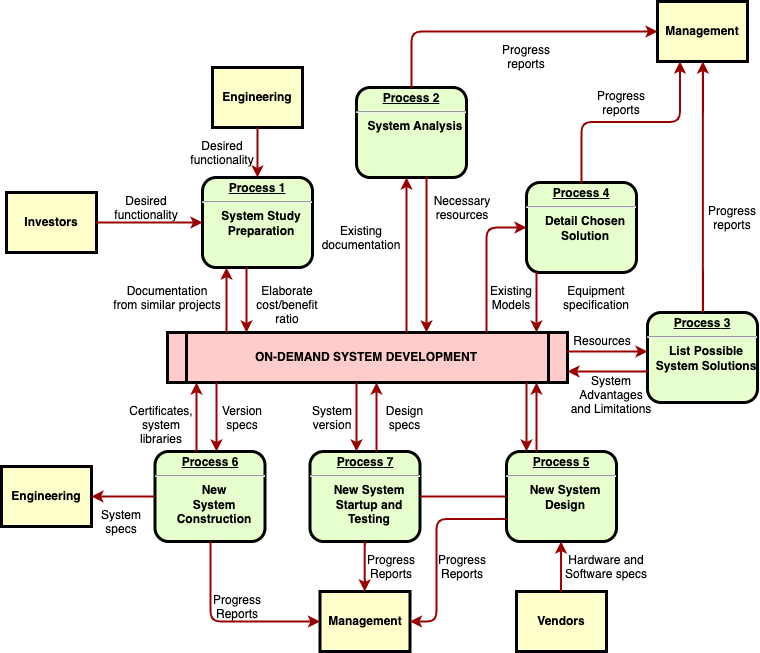

The diagram above was exported from draw.io. Its source (the exported page's mxGraphModel, read from the mxfile embedded in the PNG):
<mxGraphModel dx="1800" dy="585" grid="1" gridSize="10" guides="1" tooltips="1" connect="1" arrows="1" fold="1" page="1" pageScale="1" pageWidth="826" pageHeight="1169" background="none" math="0" shadow="0">
  <root>
    <mxCell id="0" />
    <mxCell id="1" parent="0" />
    <mxCell id="2" value="&lt;p style=&quot;margin: 0px; margin-top: 4px; text-align: center; text-decoration: underline;&quot;&gt;&lt;strong&gt;Process 1&lt;br /&gt;&lt;/strong&gt;&lt;/p&gt;&lt;hr /&gt;&lt;p style=&quot;margin: 0px; margin-left: 8px;&quot;&gt;System Study&lt;/p&gt;&lt;p style=&quot;margin: 0px; margin-left: 8px;&quot;&gt;Preparation&lt;/p&gt;" style="verticalAlign=middle;align=center;overflow=fill;fontSize=12;fontFamily=Helvetica;html=1;rounded=1;fontStyle=1;strokeWidth=3;fillColor=#E6FFCC" parent="1" vertex="1">
      <mxGeometry x="236" y="236" width="110" height="90" as="geometry" />
    </mxCell>
    <mxCell id="3" value="Engineering" style="whiteSpace=wrap;align=center;verticalAlign=middle;fontStyle=1;strokeWidth=3;fillColor=#FFFFCC" parent="1" vertex="1">
      <mxGeometry x="246" y="126" width="90" height="60" as="geometry" />
    </mxCell>
    <mxCell id="4" value="Investors" style="whiteSpace=wrap;align=center;verticalAlign=middle;fontStyle=1;strokeWidth=3;fillColor=#FFFFCC" parent="1" vertex="1">
      <mxGeometry x="40" y="251" width="90" height="60" as="geometry" />
    </mxCell>
    <mxCell id="5" value="ON-DEMAND SYSTEM DEVELOPMENT" style="shape=process;whiteSpace=wrap;align=center;verticalAlign=middle;size=0.0475;fontStyle=1;strokeWidth=3;fillColor=#FFCCCC" parent="1" vertex="1">
      <mxGeometry x="200.99999999999991" y="391" width="400" height="50" as="geometry" />
    </mxCell>
    <mxCell id="6" value="&lt;p style=&quot;margin: 0px; margin-top: 4px; text-align: center; text-decoration: underline;&quot;&gt;&lt;strong&gt;Process 2&lt;br /&gt;&lt;/strong&gt;&lt;/p&gt;&lt;hr /&gt;&lt;p style=&quot;margin: 0px; margin-left: 8px;&quot;&gt;System Analysis&lt;/p&gt;" style="verticalAlign=middle;align=center;overflow=fill;fontSize=12;fontFamily=Helvetica;html=1;rounded=1;fontStyle=1;strokeWidth=3;fillColor=#E6FFCC" parent="1" vertex="1">
      <mxGeometry x="390" y="146" width="110" height="90" as="geometry" />
    </mxCell>
    <mxCell id="7" value="&lt;p style=&quot;margin: 0px; margin-top: 4px; text-align: center; text-decoration: underline;&quot;&gt;&lt;strong&gt;&lt;strong&gt;Process&lt;/strong&gt; 3&lt;br /&gt;&lt;/strong&gt;&lt;/p&gt;&lt;hr /&gt;&lt;p style=&quot;margin: 0px; margin-left: 8px;&quot;&gt;List Possible&lt;/p&gt;&lt;p style=&quot;margin: 0px; margin-left: 8px;&quot;&gt;System Solutions&lt;/p&gt;" style="verticalAlign=middle;align=center;overflow=fill;fontSize=12;fontFamily=Helvetica;html=1;rounded=1;fontStyle=1;strokeWidth=3;fillColor=#E6FFCC" parent="1" vertex="1">
      <mxGeometry x="681" y="371" width="110" height="90" as="geometry" />
    </mxCell>
    <mxCell id="8" value="&lt;p style=&quot;margin: 0px; margin-top: 4px; text-align: center; text-decoration: underline;&quot;&gt;&lt;strong&gt;&lt;strong&gt;Process&lt;/strong&gt; 4&lt;br /&gt;&lt;/strong&gt;&lt;/p&gt;&lt;hr /&gt;&lt;p style=&quot;margin: 0px; margin-left: 8px;&quot;&gt;Detail Chosen&lt;/p&gt;&lt;p style=&quot;margin: 0px; margin-left: 8px;&quot;&gt;Solution&lt;/p&gt;" style="verticalAlign=middle;align=center;overflow=fill;fontSize=12;fontFamily=Helvetica;html=1;rounded=1;fontStyle=1;strokeWidth=3;fillColor=#E6FFCC" parent="1" vertex="1">
      <mxGeometry x="560" y="241" width="110" height="90" as="geometry" />
    </mxCell>
    <mxCell id="9" value="&lt;p style=&quot;margin: 0px; margin-top: 4px; text-align: center; text-decoration: underline;&quot;&gt;&lt;strong&gt;&lt;strong&gt;Process&lt;/strong&gt; 5&lt;br /&gt;&lt;/strong&gt;&lt;/p&gt;&lt;hr /&gt;&lt;p style=&quot;margin: 0px; margin-left: 8px;&quot;&gt;New System&lt;/p&gt;&lt;p style=&quot;margin: 0px; margin-left: 8px;&quot;&gt;Design&lt;/p&gt;" style="verticalAlign=middle;align=center;overflow=fill;fontSize=12;fontFamily=Helvetica;html=1;rounded=1;fontStyle=1;strokeWidth=3;fillColor=#E6FFCC" parent="1" vertex="1">
      <mxGeometry x="540" y="510" width="110" height="90" as="geometry" />
    </mxCell>
    <mxCell id="10" value="&lt;p style=&quot;margin: 0px; margin-top: 4px; text-align: center; text-decoration: underline;&quot;&gt;&lt;strong&gt;&lt;strong&gt;Process&lt;/strong&gt; 6&lt;br /&gt;&lt;/strong&gt;&lt;/p&gt;&lt;hr /&gt;&lt;p style=&quot;margin: 0px; margin-left: 8px;&quot;&gt;New&lt;/p&gt;&lt;p style=&quot;margin: 0px; margin-left: 8px;&quot;&gt;System&lt;/p&gt;&lt;p style=&quot;margin: 0px; margin-left: 8px;&quot;&gt;Construction&lt;/p&gt;" style="verticalAlign=middle;align=center;overflow=fill;fontSize=12;fontFamily=Helvetica;html=1;rounded=1;fontStyle=1;strokeWidth=3;fillColor=#E6FFCC" parent="1" vertex="1">
      <mxGeometry x="188.49999999999991" y="510" width="110" height="90" as="geometry" />
    </mxCell>
    <mxCell id="12" value="Management" style="whiteSpace=wrap;align=center;verticalAlign=middle;fontStyle=1;strokeWidth=3;fillColor=#FFFFCC" parent="1" vertex="1">
      <mxGeometry x="691" y="60.00000000000002" width="90" height="60" as="geometry" />
    </mxCell>
    <mxCell id="13" value="Management" style="whiteSpace=wrap;align=center;verticalAlign=middle;fontStyle=1;strokeWidth=3;fillColor=#FFFFCC" parent="1" vertex="1">
      <mxGeometry x="353.50000000000006" y="650" width="90" height="60" as="geometry" />
    </mxCell>
    <mxCell id="14" value="Engineering" style="whiteSpace=wrap;align=center;verticalAlign=middle;fontStyle=1;strokeWidth=3;fillColor=#FFFFCC" parent="1" vertex="1">
      <mxGeometry x="34.99999999999997" y="524.9999999999999" width="90" height="60" as="geometry" />
    </mxCell>
    <mxCell id="15" value="Vendors" style="whiteSpace=wrap;align=center;verticalAlign=middle;fontStyle=1;strokeWidth=3;fillColor=#FFFFCC" parent="1" vertex="1">
      <mxGeometry x="549.9999999999999" y="650" width="90" height="60" as="geometry" />
    </mxCell>
    <mxCell id="36" value="" style="edgeStyle=none;noEdgeStyle=1;strokeColor=#990000;strokeWidth=2" parent="1" source="3" target="2" edge="1">
      <mxGeometry width="100" height="100" relative="1" as="geometry">
        <mxPoint x="20" y="250" as="sourcePoint" />
        <mxPoint x="120" y="150" as="targetPoint" />
      </mxGeometry>
    </mxCell>
    <mxCell id="37" value="" style="edgeStyle=none;noEdgeStyle=1;strokeColor=#990000;strokeWidth=2" parent="1" source="4" target="2" edge="1">
      <mxGeometry width="100" height="100" relative="1" as="geometry">
        <mxPoint x="280" y="190" as="sourcePoint" />
        <mxPoint x="380" y="90" as="targetPoint" />
      </mxGeometry>
    </mxCell>
    <mxCell id="11" value="&lt;p style=&quot;margin: 0px; margin-top: 4px; text-align: center; text-decoration: underline;&quot;&gt;&lt;strong&gt;&lt;strong&gt;Process&lt;/strong&gt; 7&lt;br /&gt;&lt;/strong&gt;&lt;/p&gt;&lt;hr /&gt;&lt;p style=&quot;margin: 0px; margin-left: 8px;&quot;&gt;New System&lt;/p&gt;&lt;p style=&quot;margin: 0px; margin-left: 8px;&quot;&gt;Startup and&lt;/p&gt;&lt;p style=&quot;margin: 0px; margin-left: 8px;&quot;&gt;Testing&lt;/p&gt;" style="verticalAlign=middle;align=center;overflow=fill;fontSize=12;fontFamily=Helvetica;html=1;rounded=1;fontStyle=1;strokeWidth=3;fillColor=#E6FFCC" parent="1" vertex="1">
      <mxGeometry x="343.49999999999994" y="510" width="110" height="90" as="geometry" />
    </mxCell>
    <mxCell id="51" value="" style="endArrow=none;noEdgeStyle=1;strokeColor=#990000;strokeWidth=2" parent="1" source="9" target="11" edge="1">
      <mxGeometry relative="1" as="geometry">
        <mxPoint x="205.00819672131135" y="481" as="sourcePoint" />
        <mxPoint x="400.32786885245895" y="650" as="targetPoint" />
      </mxGeometry>
    </mxCell>
    <mxCell id="52" value="Desired &#10;functionality" style="text;spacingTop=-5;align=center" parent="1" vertex="1">
      <mxGeometry x="165" y="251" width="30" height="20" as="geometry" />
    </mxCell>
    <mxCell id="53" value="Desired &#10;functionality" style="text;spacingTop=-5;align=center" parent="1" vertex="1">
      <mxGeometry x="241" y="196" width="30" height="20" as="geometry" />
    </mxCell>
    <mxCell id="54" value="Documentation&#10;from similar projects" style="text;spacingTop=-5;align=center" parent="1" vertex="1">
      <mxGeometry x="186" y="341" width="30" height="20" as="geometry" />
    </mxCell>
    <mxCell id="55" value="" style="edgeStyle=elbowEdgeStyle;elbow=horizontal;strokeColor=#990000;strokeWidth=2" parent="1" source="5" target="2" edge="1">
      <mxGeometry width="100" height="100" relative="1" as="geometry">
        <mxPoint x="50" y="530" as="sourcePoint" />
        <mxPoint x="150" y="430" as="targetPoint" />
        <Array as="points">
          <mxPoint x="260" y="370" />
        </Array>
      </mxGeometry>
    </mxCell>
    <mxCell id="56" value="" style="edgeStyle=elbowEdgeStyle;elbow=horizontal;strokeColor=#990000;strokeWidth=2" parent="1" source="2" target="5" edge="1">
      <mxGeometry width="100" height="100" relative="1" as="geometry">
        <mxPoint x="50" y="500" as="sourcePoint" />
        <mxPoint x="150" y="400" as="targetPoint" />
        <Array as="points">
          <mxPoint x="280" y="360" />
        </Array>
      </mxGeometry>
    </mxCell>
    <mxCell id="57" value="Elaborate&#10;cost/benefit&#10;ratio" style="text;spacingTop=-5;align=center" parent="1" vertex="1">
      <mxGeometry x="306" y="341" width="30" height="20" as="geometry" />
    </mxCell>
    <mxCell id="58" value="" style="edgeStyle=elbowEdgeStyle;elbow=horizontal;strokeColor=#990000;strokeWidth=2" parent="1" source="5" target="6" edge="1">
      <mxGeometry width="100" height="100" relative="1" as="geometry">
        <mxPoint x="380" y="370" as="sourcePoint" />
        <mxPoint x="480" y="270" as="targetPoint" />
        <Array as="points">
          <mxPoint x="440" y="310" />
        </Array>
      </mxGeometry>
    </mxCell>
    <mxCell id="59" value="" style="edgeStyle=elbowEdgeStyle;elbow=horizontal;strokeColor=#990000;strokeWidth=2" parent="1" source="6" target="5" edge="1">
      <mxGeometry width="100" height="100" relative="1" as="geometry">
        <mxPoint x="350" y="370" as="sourcePoint" />
        <mxPoint x="450" y="270" as="targetPoint" />
        <Array as="points">
          <mxPoint x="460" y="320" />
        </Array>
      </mxGeometry>
    </mxCell>
    <mxCell id="60" value="Existing&#10;documentation" style="text;spacingTop=-5;align=center" parent="1" vertex="1">
      <mxGeometry x="380.0000000000001" y="280.99999999999983" width="30" height="20" as="geometry" />
    </mxCell>
    <mxCell id="61" value="Necessary&#10;resources" style="text;spacingTop=-5;align=center" parent="1" vertex="1">
      <mxGeometry x="481.0000000000002" y="251.00000000000006" width="30" height="20" as="geometry" />
    </mxCell>
    <mxCell id="62" value="Progress&#10;reports" style="text;spacingTop=-5;align=center" parent="1" vertex="1">
      <mxGeometry x="545.0000000000001" y="100.00000000000003" width="30" height="20" as="geometry" />
    </mxCell>
    <mxCell id="63" value="Progress&#10;reports" style="text;spacingTop=-5;align=center" parent="1" vertex="1">
      <mxGeometry x="640" y="146.0000000000001" width="30" height="20" as="geometry" />
    </mxCell>
    <mxCell id="64" value="Progress&#10;reports" style="text;spacingTop=-5;align=center" parent="1" vertex="1">
      <mxGeometry x="751.0000000000001" y="261.0000000000001" width="30" height="20" as="geometry" />
    </mxCell>
    <mxCell id="65" value="" style="edgeStyle=elbowEdgeStyle;elbow=horizontal;strokeColor=#990000;strokeWidth=2" parent="1" source="6" target="12" edge="1">
      <mxGeometry width="100" height="100" relative="1" as="geometry">
        <mxPoint x="260" y="180.0000000000001" as="sourcePoint" />
        <mxPoint x="360" y="80.00000000000011" as="targetPoint" />
        <Array as="points">
          <mxPoint x="445" y="140" />
        </Array>
      </mxGeometry>
    </mxCell>
    <mxCell id="66" value="" style="edgeStyle=elbowEdgeStyle;elbow=vertical;entryX=0.25;entryY=1;strokeColor=#990000;strokeWidth=2" parent="1" source="8" target="12" edge="1">
      <mxGeometry width="100" height="100" relative="1" as="geometry">
        <mxPoint x="530" y="250" as="sourcePoint" />
        <mxPoint x="630" y="150" as="targetPoint" />
      </mxGeometry>
    </mxCell>
    <mxCell id="67" value="" style="edgeStyle=elbowEdgeStyle;elbow=horizontal;strokeColor=#990000;strokeWidth=2" parent="1" source="7" target="12" edge="1">
      <mxGeometry width="100" height="100" relative="1" as="geometry">
        <mxPoint x="660.0000000000002" y="360" as="sourcePoint" />
        <mxPoint x="760.0000000000002" y="260" as="targetPoint" />
      </mxGeometry>
    </mxCell>
    <mxCell id="68" value="" style="edgeStyle=elbowEdgeStyle;elbow=horizontal;strokeColor=#990000;strokeWidth=2" parent="1" source="8" target="5" edge="1">
      <mxGeometry width="100" height="100" relative="1" as="geometry">
        <mxPoint x="570" y="380" as="sourcePoint" />
        <mxPoint x="510" y="250" as="targetPoint" />
        <Array as="points">
          <mxPoint x="570" y="360" />
        </Array>
      </mxGeometry>
    </mxCell>
    <mxCell id="69" value="" style="edgeStyle=segmentEdgeStyle;strokeColor=#990000;strokeWidth=2" parent="1" source="5" target="8" edge="1">
      <mxGeometry width="100" height="100" relative="1" as="geometry">
        <mxPoint x="340" y="360" as="sourcePoint" />
        <mxPoint x="440" y="260" as="targetPoint" />
        <Array as="points">
          <mxPoint x="520" y="286" />
        </Array>
      </mxGeometry>
    </mxCell>
    <mxCell id="70" value="Existing&#10;Models" style="text;spacingTop=-5;align=center" parent="1" vertex="1">
      <mxGeometry x="530.0000000000002" y="340.9999999999999" width="30" height="20" as="geometry" />
    </mxCell>
    <mxCell id="71" value="Equipment&#10;specification" style="text;spacingTop=-5;align=center" parent="1" vertex="1">
      <mxGeometry x="615" y="341" width="30" height="20" as="geometry" />
    </mxCell>
    <mxCell id="72" value="" style="edgeStyle=elbowEdgeStyle;elbow=vertical;strokeColor=#990000;strokeWidth=2" parent="1" source="5" target="7" edge="1">
      <mxGeometry width="100" height="100" relative="1" as="geometry">
        <mxPoint x="500" y="500" as="sourcePoint" />
        <mxPoint x="600" y="400" as="targetPoint" />
        <Array as="points">
          <mxPoint x="650" y="410" />
        </Array>
      </mxGeometry>
    </mxCell>
    <mxCell id="73" value="" style="edgeStyle=elbowEdgeStyle;elbow=vertical;strokeColor=#990000;strokeWidth=2" parent="1" source="7" target="5" edge="1">
      <mxGeometry width="100" height="100" relative="1" as="geometry">
        <mxPoint x="460" y="500" as="sourcePoint" />
        <mxPoint x="560" y="400" as="targetPoint" />
        <Array as="points">
          <mxPoint x="650" y="430" />
        </Array>
      </mxGeometry>
    </mxCell>
    <mxCell id="74" value="Resources" style="text;spacingTop=-5;align=center" parent="1" vertex="1">
      <mxGeometry x="621" y="390.99999999999994" width="30" height="20" as="geometry" />
    </mxCell>
    <mxCell id="75" value="System &#10;Advantages &#10;and Limitations" style="text;spacingTop=-5;align=center" parent="1" vertex="1">
      <mxGeometry x="630" y="431.0000000000001" width="30" height="20" as="geometry" />
    </mxCell>
    <mxCell id="76" value="" style="edgeStyle=elbowEdgeStyle;elbow=horizontal;strokeColor=#990000;strokeWidth=2" parent="1" source="9" target="5" edge="1">
      <mxGeometry width="100" height="100" relative="1" as="geometry">
        <mxPoint x="420" y="580" as="sourcePoint" />
        <mxPoint x="520" y="480" as="targetPoint" />
        <Array as="points">
          <mxPoint x="570" y="470" />
        </Array>
      </mxGeometry>
    </mxCell>
    <mxCell id="77" value="" style="edgeStyle=elbowEdgeStyle;elbow=horizontal;strokeColor=#990000;strokeWidth=2" parent="1" source="5" target="9" edge="1">
      <mxGeometry width="100" height="100" relative="1" as="geometry">
        <mxPoint x="400" y="590" as="sourcePoint" />
        <mxPoint x="500" y="490" as="targetPoint" />
        <Array as="points">
          <mxPoint x="560" y="480" />
        </Array>
      </mxGeometry>
    </mxCell>
    <mxCell id="78" value="" style="edgeStyle=elbowEdgeStyle;elbow=horizontal;strokeColor=#990000;strokeWidth=2" parent="1" source="15" target="9" edge="1">
      <mxGeometry width="100" height="100" relative="1" as="geometry">
        <mxPoint x="430" y="700" as="sourcePoint" />
        <mxPoint x="530" y="600" as="targetPoint" />
      </mxGeometry>
    </mxCell>
    <mxCell id="79" value="Hardware and&#10;Software specs" style="text;spacingTop=-5;align=center" parent="1" vertex="1">
      <mxGeometry x="625" y="610" width="30" height="20" as="geometry" />
    </mxCell>
    <mxCell id="81" value="" style="edgeStyle=elbowEdgeStyle;elbow=horizontal;exitX=0;exitY=0.75;strokeColor=#990000;strokeWidth=2" parent="1" source="9" target="13" edge="1">
      <mxGeometry width="100" height="100" relative="1" as="geometry">
        <mxPoint x="420" y="730" as="sourcePoint" />
        <mxPoint x="520" y="630" as="targetPoint" />
        <Array as="points">
          <mxPoint x="470" y="630" />
        </Array>
      </mxGeometry>
    </mxCell>
    <mxCell id="82" value="Progress&#10;Reports" style="text;spacingTop=-5;align=center" parent="1" vertex="1">
      <mxGeometry x="481.0000000000004" y="610.0000000000001" width="30" height="20" as="geometry" />
    </mxCell>
    <mxCell id="83" value="" style="edgeStyle=elbowEdgeStyle;elbow=horizontal;strokeColor=#990000;strokeWidth=2" parent="1" source="11" target="13" edge="1">
      <mxGeometry width="100" height="100" relative="1" as="geometry">
        <mxPoint x="200" y="660.0000000000002" as="sourcePoint" />
        <mxPoint x="230.0000000000001" y="650" as="targetPoint" />
      </mxGeometry>
    </mxCell>
    <mxCell id="84" value="Progress&#10;Reports" style="text;spacingTop=-5;align=center" parent="1" vertex="1">
      <mxGeometry x="410.00000000000017" y="610.0000000000002" width="30" height="20" as="geometry" />
    </mxCell>
    <mxCell id="85" value="" style="edgeStyle=elbowEdgeStyle;elbow=horizontal;strokeColor=#990000;strokeWidth=2" parent="1" source="10" target="13" edge="1">
      <mxGeometry width="100" height="100" relative="1" as="geometry">
        <mxPoint x="130.0000000000001" y="740" as="sourcePoint" />
        <mxPoint x="230.0000000000001" y="640" as="targetPoint" />
        <Array as="points">
          <mxPoint x="244" y="630" />
        </Array>
      </mxGeometry>
    </mxCell>
    <mxCell id="86" value="Progress&#10;Reports" style="text;spacingTop=-5;align=center" parent="1" vertex="1">
      <mxGeometry x="255.99999999999994" y="650.0000000000001" width="30" height="20" as="geometry" />
    </mxCell>
    <mxCell id="87" value="" style="edgeStyle=elbowEdgeStyle;elbow=vertical;strokeColor=#990000;strokeWidth=2" parent="1" source="10" target="14" edge="1">
      <mxGeometry width="100" height="100" relative="1" as="geometry">
        <mxPoint x="70" y="740" as="sourcePoint" />
        <mxPoint x="170" y="640" as="targetPoint" />
      </mxGeometry>
    </mxCell>
    <mxCell id="88" value="" style="edgeStyle=elbowEdgeStyle;elbow=horizontal;strokeColor=#990000;strokeWidth=2" parent="1" source="5" target="11" edge="1">
      <mxGeometry width="100" height="100" relative="1" as="geometry">
        <mxPoint x="50" y="500" as="sourcePoint" />
        <mxPoint x="150" y="400" as="targetPoint" />
        <Array as="points">
          <mxPoint x="390" y="470" />
        </Array>
      </mxGeometry>
    </mxCell>
    <mxCell id="89" value="" style="edgeStyle=elbowEdgeStyle;elbow=horizontal;strokeColor=#990000;strokeWidth=2" parent="1" source="11" target="5" edge="1">
      <mxGeometry width="100" height="100" relative="1" as="geometry">
        <mxPoint x="59.999999999999886" y="510" as="sourcePoint" />
        <mxPoint x="159.9999999999999" y="410" as="targetPoint" />
        <Array as="points">
          <mxPoint x="410" y="470" />
        </Array>
      </mxGeometry>
    </mxCell>
    <mxCell id="90" value="Version&#10;specs" style="text;spacingTop=-5;align=center" parent="1" vertex="1">
      <mxGeometry x="261" y="461" width="30" height="20" as="geometry" />
    </mxCell>
    <mxCell id="91" value="Certificates,&#10;system&#10;libraries" style="text;spacingTop=-5;align=center" parent="1" vertex="1">
      <mxGeometry x="180" y="461.0000000000002" width="30" height="20" as="geometry" />
    </mxCell>
    <mxCell id="92" value="" style="edgeStyle=elbowEdgeStyle;elbow=horizontal;strokeColor=#990000;strokeWidth=2" parent="1" source="5" target="10" edge="1">
      <mxGeometry width="100" height="100" relative="1" as="geometry">
        <mxPoint x="30.000000000000114" y="500" as="sourcePoint" />
        <mxPoint x="130.0000000000001" y="400" as="targetPoint" />
        <Array as="points">
          <mxPoint x="250" y="470" />
        </Array>
      </mxGeometry>
    </mxCell>
    <mxCell id="93" value="" style="edgeStyle=elbowEdgeStyle;elbow=horizontal;strokeColor=#990000;strokeWidth=2" parent="1" source="10" target="5" edge="1">
      <mxGeometry width="100" height="100" relative="1" as="geometry">
        <mxPoint x="40" y="510" as="sourcePoint" />
        <mxPoint x="140" y="410" as="targetPoint" />
        <Array as="points">
          <mxPoint x="230" y="470" />
        </Array>
      </mxGeometry>
    </mxCell>
    <mxCell id="94" value="System&#10;specs" style="text;spacingTop=-5;align=center" parent="1" vertex="1">
      <mxGeometry x="139.99999999999994" y="565.0000000000001" width="30" height="20" as="geometry" />
    </mxCell>
    <mxCell id="95" value="Design&#10;specs" style="text;spacingTop=-5;align=center" parent="1" vertex="1">
      <mxGeometry x="423.49999999999994" y="461.0000000000002" width="30" height="20" as="geometry" />
    </mxCell>
    <mxCell id="96" value="System&#10;version" style="text;spacingTop=-5;align=center" parent="1" vertex="1">
      <mxGeometry x="350.9999999999998" y="461" width="30" height="20" as="geometry" />
    </mxCell>
  </root>
</mxGraphModel>